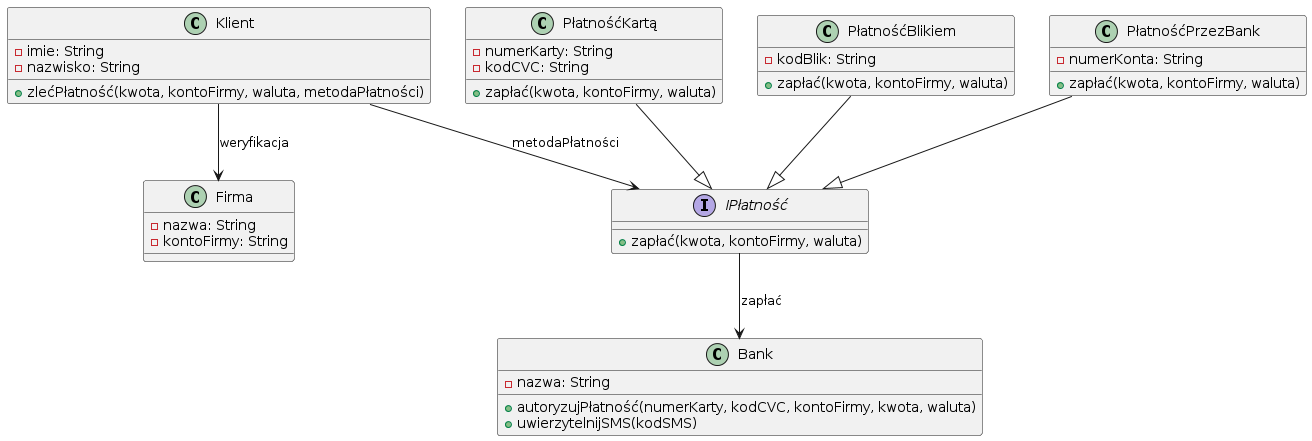

The diagram above was rendered by PlantUML. Its source (embedded in the PNG):
@startuml
class Bank {
  - nazwa: String
  + autoryzujPłatność(numerKarty, kodCVC, kontoFirmy, kwota, waluta)
  + uwierzytelnijSMS(kodSMS)
}

class Firma {
  - nazwa: String
  - kontoFirmy: String
}

class Klient {
  - imie: String
  - nazwisko: String
  + zlećPłatność(kwota, kontoFirmy, waluta, metodaPłatności)
}

interface IPłatność {
  + zapłać(kwota, kontoFirmy, waluta)
}

PłatnośćKartą --|> IPłatność
PłatnośćBlikiem --|> IPłatność
PłatnośćPrzezBank --|> IPłatność

class PłatnośćKartą {
  - numerKarty: String
  - kodCVC: String
  + zapłać(kwota, kontoFirmy, waluta)
}

class PłatnośćBlikiem {
  - kodBlik: String
  + zapłać(kwota, kontoFirmy, waluta)
}

class PłatnośćPrzezBank {
  - numerKonta: String
  + zapłać(kwota, kontoFirmy, waluta)
}

Klient --> Firma : weryfikacja
Klient --> IPłatność : metodaPłatności
IPłatność --> Bank : zapłać
@enduml